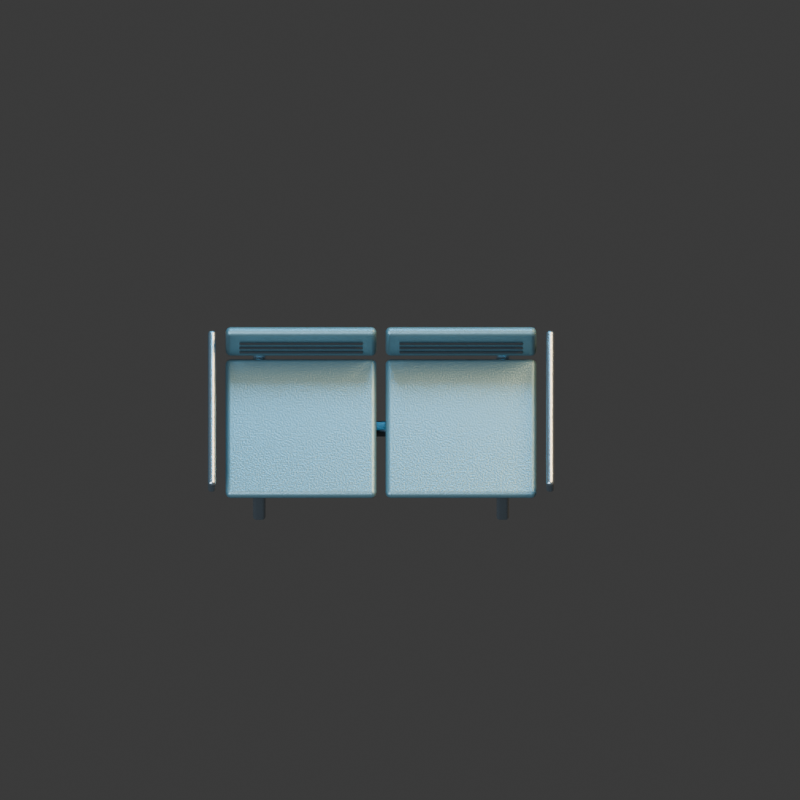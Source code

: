 # Source: transit_bench2.blend  (saved by Blender 4.3.34; exported with 4.5.12 LTS)
import bpy
from mathutils import Matrix  # noqa: F401  (used for matrix-valued properties, if any)

bpy.ops.wm.read_factory_settings(use_empty=True)
scene = bpy.context.scene
scene.name = 'Scene'

# ---- collections
col_collection = bpy.data.collections.new('Collection'); scene.collection.children.link(col_collection)

# ---- materials (node trees are filled in below, after node groups)
mat_steel = bpy.data.materials.new('steel')
mat_steel.diffuse_color = (0.27, 0.32, 0.35, 1.0)
mat_metal = bpy.data.materials.new('metal')
mat_metal.diffuse_color = (0.075, 0.105, 0.125, 1.0)
mat_paint = bpy.data.materials.new('paint')
mat_paint.diffuse_color = (0.1, 0.19, 0.22, 1.0)
mat_rubber = bpy.data.materials.new('rubber')
mat_rubber.diffuse_color = (0.015, 0.018, 0.02, 1.0)

# ---- material node trees
mat_steel.use_nodes = True; mat_steel.node_tree.nodes.clear()
_N = mat_steel.node_tree.nodes; _L = mat_steel.node_tree.links
n0 = _N.new('ShaderNodeBsdfPrincipled'); n0.name = 'Principled BSDF'; n0.location = (10, 300)
n0.inputs[0].default_value = (0.27, 0.32, 0.35, 1.0)
n0.inputs[1].default_value = 0.85
n0.inputs[2].default_value = 0.27
n1 = _N.new('ShaderNodeOutputMaterial'); n1.name = 'Material Output'; n1.location = (300, 300)
n2 = _N.new('ShaderNodeTexNoise'); n2.name = 'Noise Texture'; n2.location = (0, 0)
n2.inputs[2].default_value = 95.0
n3 = _N.new('ShaderNodeBump'); n3.name = 'Bump'; n3.location = (0, 0)
n3.inputs[0].default_value = 0.15
n3.inputs[1].default_value = 0.025
n3.inputs[2].default_value = 1.0
_L.new(n0.outputs[0], n1.inputs[0])
_L.new(n2.outputs[0], n3.inputs[3])
_L.new(n3.outputs[0], n0.inputs[5])
n1.is_active_output = True
mat_metal.use_nodes = True; mat_metal.node_tree.nodes.clear()
_N = mat_metal.node_tree.nodes; _L = mat_metal.node_tree.links
n0 = _N.new('ShaderNodeBsdfPrincipled'); n0.name = 'Principled BSDF'; n0.location = (10, 300)
n0.inputs[0].default_value = (0.075, 0.105, 0.125, 1.0)
n0.inputs[1].default_value = 0.72
n0.inputs[2].default_value = 0.34
n1 = _N.new('ShaderNodeOutputMaterial'); n1.name = 'Material Output'; n1.location = (300, 300)
n2 = _N.new('ShaderNodeTexNoise'); n2.name = 'Noise Texture'; n2.location = (0, 0)
n2.inputs[2].default_value = 95.0
n3 = _N.new('ShaderNodeBump'); n3.name = 'Bump'; n3.location = (0, 0)
n3.inputs[0].default_value = 0.15
n3.inputs[1].default_value = 0.025
n3.inputs[2].default_value = 1.0
_L.new(n0.outputs[0], n1.inputs[0])
_L.new(n2.outputs[0], n3.inputs[3])
_L.new(n3.outputs[0], n0.inputs[5])
n1.is_active_output = True
mat_paint.use_nodes = True; mat_paint.node_tree.nodes.clear()
_N = mat_paint.node_tree.nodes; _L = mat_paint.node_tree.links
n0 = _N.new('ShaderNodeBsdfPrincipled'); n0.name = 'Principled BSDF'; n0.location = (10, 300)
n0.inputs[0].default_value = (0.1, 0.19, 0.22, 1.0)
n0.inputs[1].default_value = 0.55
n0.inputs[2].default_value = 0.42
n1 = _N.new('ShaderNodeOutputMaterial'); n1.name = 'Material Output'; n1.location = (300, 300)
n2 = _N.new('ShaderNodeTexNoise'); n2.name = 'Noise Texture'; n2.location = (0, 0)
n2.inputs[2].default_value = 95.0
n3 = _N.new('ShaderNodeBump'); n3.name = 'Bump'; n3.location = (0, 0)
n3.inputs[0].default_value = 0.15
n3.inputs[1].default_value = 0.025
n3.inputs[2].default_value = 1.0
_L.new(n0.outputs[0], n1.inputs[0])
_L.new(n2.outputs[0], n3.inputs[3])
_L.new(n3.outputs[0], n0.inputs[5])
n1.is_active_output = True
mat_rubber.use_nodes = True; mat_rubber.node_tree.nodes.clear()
_N = mat_rubber.node_tree.nodes; _L = mat_rubber.node_tree.links
n0 = _N.new('ShaderNodeBsdfPrincipled'); n0.name = 'Principled BSDF'; n0.location = (10, 300)
n0.inputs[0].default_value = (0.015, 0.018, 0.02, 1.0)
n0.inputs[2].default_value = 0.86
n1 = _N.new('ShaderNodeOutputMaterial'); n1.name = 'Material Output'; n1.location = (300, 300)
n2 = _N.new('ShaderNodeTexNoise'); n2.name = 'Noise Texture'; n2.location = (0, 0)
n2.inputs[2].default_value = 95.0
n3 = _N.new('ShaderNodeBump'); n3.name = 'Bump'; n3.location = (0, 0)
n3.inputs[0].default_value = 0.15
n3.inputs[1].default_value = 0.025
n3.inputs[2].default_value = 1.0
_L.new(n0.outputs[0], n1.inputs[0])
_L.new(n2.outputs[0], n3.inputs[3])
_L.new(n3.outputs[0], n0.inputs[5])
n1.is_active_output = True

# ---- world
world_world = bpy.data.worlds.new('World'); scene.world = world_world
world_world.use_nodes = True; world_world.node_tree.nodes.clear()
_N = world_world.node_tree.nodes; _L = world_world.node_tree.links
n0 = _N.new('ShaderNodeOutputWorld'); n0.name = 'World Output'; n0.location = (300, 300)
n1 = _N.new('ShaderNodeBackground'); n1.name = 'Background'; n1.location = (10, 300)
n1.inputs[0].default_value = (0.05088, 0.05088, 0.05088, 1.0)
_L.new(n1.outputs[0], n0.inputs[0])
n0.is_active_output = True
world_world.color = (0.18, 0.22, 0.28)
world_world.sun_shadow_jitter_overblur = 0.0

# ---- cameras
cam_camera_001 = bpy.data.cameras.new('Camera.001')
cam_camera_001.type = 'ORTHO'
cam_camera_001.ortho_scale = 3.5

# ---- lights
light_area = bpy.data.lights.new('Area', 'AREA')
light_area.color = (0.65, 0.82, 1.0)
light_area.energy = 1100.0
light_area.shape = 'DISK'
light_area.size = 5.0
light_area.size_y = 1.0
light_area_001 = bpy.data.lights.new('Area.001', 'AREA')
light_area_001.color = (1.0, 0.64, 0.32)
light_area_001.energy = 1300.0
light_area_001.shape = 'DISK'
light_area_001.size = 4.0
light_area_001.size_y = 1.0
light_area_002 = bpy.data.lights.new('Area.002', 'AREA')
light_area_002.color = (0.12, 0.62, 1.0)
light_area_002.energy = 700.0
light_area_002.shape = 'DISK'
light_area_002.size = 3.0
light_area_002.size_y = 1.0

# ---- meshes
me_cube_001 = bpy.data.meshes.new('Cube.001')
me_cube_001.from_pydata([(-0.0275, -0.31, -0.22), (-0.0275, -0.31, 0.22), (-0.0275, 0.31, -0.22), (-0.0275, 0.31, 0.22), (0.0275, -0.31, -0.22), (0.0275, -0.31, 0.22), (0.0275, 0.31, -0.22), (0.0275, 0.31, 0.22)], [], [(0, 1, 3, 2), (2, 3, 7, 6), (6, 7, 5, 4), (4, 5, 1, 0), (2, 6, 4, 0), (7, 3, 1, 5)])
_uv = me_cube_001.uv_layers.new(name='UVMap')
_uv.uv.foreach_set('vector', [0.375, 0.0, 0.625, 0.0, 0.625, 0.25, 0.375, 0.25, 0.375, 0.25, 0.625, 0.25, 0.625, 0.5, 0.375, 0.5, 0.375, 0.5, 0.625, 0.5, 0.625, 0.75, 0.375, 0.75, 0.375, 0.75, 0.625, 0.75, 0.625, 1.0, 0.375, 1.0, 0.125, 0.5, 0.375, 0.5, 0.375, 0.75, 0.125, 0.75, 0.625, 0.5, 0.875, 0.5, 0.875, 0.75, 0.625, 0.75])
me_cube_001.materials.append(mat_steel)
me_cube_001.update()
me_cube_002 = bpy.data.meshes.new('Cube.002')
me_cube_002.from_pydata([(-0.0275, -0.31, -0.22), (-0.0275, -0.31, 0.22), (-0.0275, 0.31, -0.22), (-0.0275, 0.31, 0.22), (0.0275, -0.31, -0.22), (0.0275, -0.31, 0.22), (0.0275, 0.31, -0.22), (0.0275, 0.31, 0.22)], [], [(0, 1, 3, 2), (2, 3, 7, 6), (6, 7, 5, 4), (4, 5, 1, 0), (2, 6, 4, 0), (7, 3, 1, 5)])
_uv = me_cube_002.uv_layers.new(name='UVMap')
_uv.uv.foreach_set('vector', [0.375, 0.0, 0.625, 0.0, 0.625, 0.25, 0.375, 0.25, 0.375, 0.25, 0.625, 0.25, 0.625, 0.5, 0.375, 0.5, 0.375, 0.5, 0.625, 0.5, 0.625, 0.75, 0.375, 0.75, 0.375, 0.75, 0.625, 0.75, 0.625, 1.0, 0.375, 1.0, 0.125, 0.5, 0.375, 0.5, 0.375, 0.75, 0.125, 0.75, 0.625, 0.5, 0.875, 0.5, 0.875, 0.75, 0.625, 0.75])
me_cube_002.materials.append(mat_steel)
me_cube_002.update()
me_cube_003 = bpy.data.meshes.new('Cube.003')
me_cube_003.from_pydata([(-0.68, -0.0275, -0.0325), (-0.68, -0.0275, 0.0325), (-0.68, 0.0275, -0.0325), (-0.68, 0.0275, 0.0325), (0.68, -0.0275, -0.0325), (0.68, -0.0275, 0.0325), (0.68, 0.0275, -0.0325), (0.68, 0.0275, 0.0325)], [], [(0, 1, 3, 2), (2, 3, 7, 6), (6, 7, 5, 4), (4, 5, 1, 0), (2, 6, 4, 0), (7, 3, 1, 5)])
_uv = me_cube_003.uv_layers.new(name='UVMap')
_uv.uv.foreach_set('vector', [0.375, 0.0, 0.625, 0.0, 0.625, 0.25, 0.375, 0.25, 0.375, 0.25, 0.625, 0.25, 0.625, 0.5, 0.375, 0.5, 0.375, 0.5, 0.625, 0.5, 0.625, 0.75, 0.375, 0.75, 0.375, 0.75, 0.625, 0.75, 0.625, 1.0, 0.375, 1.0, 0.125, 0.5, 0.375, 0.5, 0.375, 0.75, 0.125, 0.75, 0.625, 0.5, 0.875, 0.5, 0.875, 0.75, 0.625, 0.75])
me_cube_003.materials.append(mat_metal)
me_cube_003.update()
me_cube_004 = bpy.data.meshes.new('Cube.004')
me_cube_004.from_pydata([(-0.33, -0.325, -0.0225), (-0.33, -0.325, 0.0225), (-0.33, 0.325, -0.0225), (-0.33, 0.325, 0.0225), (0.33, -0.325, -0.0225), (0.33, -0.325, 0.0225), (0.33, 0.325, -0.0225), (0.33, 0.325, 0.0225)], [], [(0, 1, 3, 2), (2, 3, 7, 6), (6, 7, 5, 4), (4, 5, 1, 0), (2, 6, 4, 0), (7, 3, 1, 5)])
_uv = me_cube_004.uv_layers.new(name='UVMap')
_uv.uv.foreach_set('vector', [0.375, 0.0, 0.625, 0.0, 0.625, 0.25, 0.375, 0.25, 0.375, 0.25, 0.625, 0.25, 0.625, 0.5, 0.375, 0.5, 0.375, 0.5, 0.625, 0.5, 0.625, 0.75, 0.375, 0.75, 0.375, 0.75, 0.625, 0.75, 0.625, 1.0, 0.375, 1.0, 0.125, 0.5, 0.375, 0.5, 0.375, 0.75, 0.125, 0.75, 0.625, 0.5, 0.875, 0.5, 0.875, 0.75, 0.625, 0.75])
me_cube_004.materials.append(mat_paint)
me_cube_004.update()
me_cube_005 = bpy.data.meshes.new('Cube.005')
me_cube_005.from_pydata([(-0.33, -0.0225, -0.13), (-0.33, -0.0225, 0.13), (-0.33, 0.0225, -0.13), (-0.33, 0.0225, 0.13), (0.33, -0.0225, -0.13), (0.33, -0.0225, 0.13), (0.33, 0.0225, -0.13), (0.33, 0.0225, 0.13)], [], [(0, 1, 3, 2), (2, 3, 7, 6), (6, 7, 5, 4), (4, 5, 1, 0), (2, 6, 4, 0), (7, 3, 1, 5)])
_uv = me_cube_005.uv_layers.new(name='UVMap')
_uv.uv.foreach_set('vector', [0.375, 0.0, 0.625, 0.0, 0.625, 0.25, 0.375, 0.25, 0.375, 0.25, 0.625, 0.25, 0.625, 0.5, 0.375, 0.5, 0.375, 0.5, 0.625, 0.5, 0.625, 0.75, 0.375, 0.75, 0.375, 0.75, 0.625, 0.75, 0.625, 1.0, 0.375, 1.0, 0.125, 0.5, 0.375, 0.5, 0.375, 0.75, 0.125, 0.75, 0.625, 0.5, 0.875, 0.5, 0.875, 0.75, 0.625, 0.75])
me_cube_005.materials.append(mat_paint)
me_cube_005.update()
me_cube_006 = bpy.data.meshes.new('Cube.006')
me_cube_006.from_pydata([(-0.27, -0.004, -0.006), (-0.27, -0.004, 0.006), (-0.27, 0.004, -0.006), (-0.27, 0.004, 0.006), (0.27, -0.004, -0.006), (0.27, -0.004, 0.006), (0.27, 0.004, -0.006), (0.27, 0.004, 0.006)], [], [(0, 1, 3, 2), (2, 3, 7, 6), (6, 7, 5, 4), (4, 5, 1, 0), (2, 6, 4, 0), (7, 3, 1, 5)])
_uv = me_cube_006.uv_layers.new(name='UVMap')
_uv.uv.foreach_set('vector', [0.375, 0.0, 0.625, 0.0, 0.625, 0.25, 0.375, 0.25, 0.375, 0.25, 0.625, 0.25, 0.625, 0.5, 0.375, 0.5, 0.375, 0.5, 0.625, 0.5, 0.625, 0.75, 0.375, 0.75, 0.375, 0.75, 0.625, 0.75, 0.625, 1.0, 0.375, 1.0, 0.125, 0.5, 0.375, 0.5, 0.375, 0.75, 0.125, 0.75, 0.625, 0.5, 0.875, 0.5, 0.875, 0.75, 0.625, 0.75])
me_cube_006.materials.append(mat_rubber)
me_cube_006.update()
me_cube_007 = bpy.data.meshes.new('Cube.007')
me_cube_007.from_pydata([(-0.27, -0.004, -0.006), (-0.27, -0.004, 0.006), (-0.27, 0.004, -0.006), (-0.27, 0.004, 0.006), (0.27, -0.004, -0.006), (0.27, -0.004, 0.006), (0.27, 0.004, -0.006), (0.27, 0.004, 0.006)], [], [(0, 1, 3, 2), (2, 3, 7, 6), (6, 7, 5, 4), (4, 5, 1, 0), (2, 6, 4, 0), (7, 3, 1, 5)])
_uv = me_cube_007.uv_layers.new(name='UVMap')
_uv.uv.foreach_set('vector', [0.375, 0.0, 0.625, 0.0, 0.625, 0.25, 0.375, 0.25, 0.375, 0.25, 0.625, 0.25, 0.625, 0.5, 0.375, 0.5, 0.375, 0.5, 0.625, 0.5, 0.625, 0.75, 0.375, 0.75, 0.375, 0.75, 0.625, 0.75, 0.625, 1.0, 0.375, 1.0, 0.125, 0.5, 0.375, 0.5, 0.375, 0.75, 0.125, 0.75, 0.625, 0.5, 0.875, 0.5, 0.875, 0.75, 0.625, 0.75])
me_cube_007.materials.append(mat_rubber)
me_cube_007.update()
me_cube_008 = bpy.data.meshes.new('Cube.008')
me_cube_008.from_pydata([(-0.27, -0.004, -0.006), (-0.27, -0.004, 0.006), (-0.27, 0.004, -0.006), (-0.27, 0.004, 0.006), (0.27, -0.004, -0.006), (0.27, -0.004, 0.006), (0.27, 0.004, -0.006), (0.27, 0.004, 0.006)], [], [(0, 1, 3, 2), (2, 3, 7, 6), (6, 7, 5, 4), (4, 5, 1, 0), (2, 6, 4, 0), (7, 3, 1, 5)])
_uv = me_cube_008.uv_layers.new(name='UVMap')
_uv.uv.foreach_set('vector', [0.375, 0.0, 0.625, 0.0, 0.625, 0.25, 0.375, 0.25, 0.375, 0.25, 0.625, 0.25, 0.625, 0.5, 0.375, 0.5, 0.375, 0.5, 0.625, 0.5, 0.625, 0.75, 0.375, 0.75, 0.375, 0.75, 0.625, 0.75, 0.625, 1.0, 0.375, 1.0, 0.125, 0.5, 0.375, 0.5, 0.375, 0.75, 0.125, 0.75, 0.625, 0.5, 0.875, 0.5, 0.875, 0.75, 0.625, 0.75])
me_cube_008.materials.append(mat_rubber)
me_cube_008.update()
me_cube_009 = bpy.data.meshes.new('Cube.009')
me_cube_009.from_pydata([(-0.33, -0.325, -0.0225), (-0.33, -0.325, 0.0225), (-0.33, 0.325, -0.0225), (-0.33, 0.325, 0.0225), (0.33, -0.325, -0.0225), (0.33, -0.325, 0.0225), (0.33, 0.325, -0.0225), (0.33, 0.325, 0.0225)], [], [(0, 1, 3, 2), (2, 3, 7, 6), (6, 7, 5, 4), (4, 5, 1, 0), (2, 6, 4, 0), (7, 3, 1, 5)])
_uv = me_cube_009.uv_layers.new(name='UVMap')
_uv.uv.foreach_set('vector', [0.375, 0.0, 0.625, 0.0, 0.625, 0.25, 0.375, 0.25, 0.375, 0.25, 0.625, 0.25, 0.625, 0.5, 0.375, 0.5, 0.375, 0.5, 0.625, 0.5, 0.625, 0.75, 0.375, 0.75, 0.375, 0.75, 0.625, 0.75, 0.625, 1.0, 0.375, 1.0, 0.125, 0.5, 0.375, 0.5, 0.375, 0.75, 0.125, 0.75, 0.625, 0.5, 0.875, 0.5, 0.875, 0.75, 0.625, 0.75])
me_cube_009.materials.append(mat_paint)
me_cube_009.update()
me_cube_010 = bpy.data.meshes.new('Cube.010')
me_cube_010.from_pydata([(-0.33, -0.0225, -0.13), (-0.33, -0.0225, 0.13), (-0.33, 0.0225, -0.13), (-0.33, 0.0225, 0.13), (0.33, -0.0225, -0.13), (0.33, -0.0225, 0.13), (0.33, 0.0225, -0.13), (0.33, 0.0225, 0.13)], [], [(0, 1, 3, 2), (2, 3, 7, 6), (6, 7, 5, 4), (4, 5, 1, 0), (2, 6, 4, 0), (7, 3, 1, 5)])
_uv = me_cube_010.uv_layers.new(name='UVMap')
_uv.uv.foreach_set('vector', [0.375, 0.0, 0.625, 0.0, 0.625, 0.25, 0.375, 0.25, 0.375, 0.25, 0.625, 0.25, 0.625, 0.5, 0.375, 0.5, 0.375, 0.5, 0.625, 0.5, 0.625, 0.75, 0.375, 0.75, 0.375, 0.75, 0.625, 0.75, 0.625, 1.0, 0.375, 1.0, 0.125, 0.5, 0.375, 0.5, 0.375, 0.75, 0.125, 0.75, 0.625, 0.5, 0.875, 0.5, 0.875, 0.75, 0.625, 0.75])
me_cube_010.materials.append(mat_paint)
me_cube_010.update()
me_cube_011 = bpy.data.meshes.new('Cube.011')
me_cube_011.from_pydata([(-0.27, -0.004, -0.006), (-0.27, -0.004, 0.006), (-0.27, 0.004, -0.006), (-0.27, 0.004, 0.006), (0.27, -0.004, -0.006), (0.27, -0.004, 0.006), (0.27, 0.004, -0.006), (0.27, 0.004, 0.006)], [], [(0, 1, 3, 2), (2, 3, 7, 6), (6, 7, 5, 4), (4, 5, 1, 0), (2, 6, 4, 0), (7, 3, 1, 5)])
_uv = me_cube_011.uv_layers.new(name='UVMap')
_uv.uv.foreach_set('vector', [0.375, 0.0, 0.625, 0.0, 0.625, 0.25, 0.375, 0.25, 0.375, 0.25, 0.625, 0.25, 0.625, 0.5, 0.375, 0.5, 0.375, 0.5, 0.625, 0.5, 0.625, 0.75, 0.375, 0.75, 0.375, 0.75, 0.625, 0.75, 0.625, 1.0, 0.375, 1.0, 0.125, 0.5, 0.375, 0.5, 0.375, 0.75, 0.125, 0.75, 0.625, 0.5, 0.875, 0.5, 0.875, 0.75, 0.625, 0.75])
me_cube_011.materials.append(mat_rubber)
me_cube_011.update()
me_cube_012 = bpy.data.meshes.new('Cube.012')
me_cube_012.from_pydata([(-0.27, -0.004, -0.006), (-0.27, -0.004, 0.006), (-0.27, 0.004, -0.006), (-0.27, 0.004, 0.006), (0.27, -0.004, -0.006), (0.27, -0.004, 0.006), (0.27, 0.004, -0.006), (0.27, 0.004, 0.006)], [], [(0, 1, 3, 2), (2, 3, 7, 6), (6, 7, 5, 4), (4, 5, 1, 0), (2, 6, 4, 0), (7, 3, 1, 5)])
_uv = me_cube_012.uv_layers.new(name='UVMap')
_uv.uv.foreach_set('vector', [0.375, 0.0, 0.625, 0.0, 0.625, 0.25, 0.375, 0.25, 0.375, 0.25, 0.625, 0.25, 0.625, 0.5, 0.375, 0.5, 0.375, 0.5, 0.625, 0.5, 0.625, 0.75, 0.375, 0.75, 0.375, 0.75, 0.625, 0.75, 0.625, 1.0, 0.375, 1.0, 0.125, 0.5, 0.375, 0.5, 0.375, 0.75, 0.125, 0.75, 0.625, 0.5, 0.875, 0.5, 0.875, 0.75, 0.625, 0.75])
me_cube_012.materials.append(mat_rubber)
me_cube_012.update()
me_cube_013 = bpy.data.meshes.new('Cube.013')
me_cube_013.from_pydata([(-0.27, -0.004, -0.006), (-0.27, -0.004, 0.006), (-0.27, 0.004, -0.006), (-0.27, 0.004, 0.006), (0.27, -0.004, -0.006), (0.27, -0.004, 0.006), (0.27, 0.004, -0.006), (0.27, 0.004, 0.006)], [], [(0, 1, 3, 2), (2, 3, 7, 6), (6, 7, 5, 4), (4, 5, 1, 0), (2, 6, 4, 0), (7, 3, 1, 5)])
_uv = me_cube_013.uv_layers.new(name='UVMap')
_uv.uv.foreach_set('vector', [0.375, 0.0, 0.625, 0.0, 0.625, 0.25, 0.375, 0.25, 0.375, 0.25, 0.625, 0.25, 0.625, 0.5, 0.375, 0.5, 0.375, 0.5, 0.625, 0.5, 0.625, 0.75, 0.375, 0.75, 0.375, 0.75, 0.625, 0.75, 0.625, 1.0, 0.375, 1.0, 0.125, 0.5, 0.375, 0.5, 0.375, 0.75, 0.125, 0.75, 0.625, 0.5, 0.875, 0.5, 0.875, 0.75, 0.625, 0.75])
me_cube_013.materials.append(mat_rubber)
me_cube_013.update()
me_cube_014 = bpy.data.meshes.new('Cube.014')
me_cube_014.from_pydata([(-0.0175, -0.365, -0.0175), (-0.0175, -0.365, 0.0175), (-0.0175, 0.365, -0.0175), (-0.0175, 0.365, 0.0175), (0.0175, -0.365, -0.0175), (0.0175, -0.365, 0.0175), (0.0175, 0.365, -0.0175), (0.0175, 0.365, 0.0175)], [], [(0, 1, 3, 2), (2, 3, 7, 6), (6, 7, 5, 4), (4, 5, 1, 0), (2, 6, 4, 0), (7, 3, 1, 5)])
_uv = me_cube_014.uv_layers.new(name='UVMap')
_uv.uv.foreach_set('vector', [0.375, 0.0, 0.625, 0.0, 0.625, 0.25, 0.375, 0.25, 0.375, 0.25, 0.625, 0.25, 0.625, 0.5, 0.375, 0.5, 0.375, 0.5, 0.625, 0.5, 0.625, 0.75, 0.375, 0.75, 0.375, 0.75, 0.625, 0.75, 0.625, 1.0, 0.375, 1.0, 0.125, 0.5, 0.375, 0.5, 0.375, 0.75, 0.125, 0.75, 0.625, 0.5, 0.875, 0.5, 0.875, 0.75, 0.625, 0.75])
me_cube_014.materials.append(mat_steel)
me_cube_014.update()
me_cube_015 = bpy.data.meshes.new('Cube.015')
me_cube_015.from_pydata([(-0.0175, -0.0175, -0.08), (-0.0175, -0.0175, 0.08), (-0.0175, 0.0175, -0.08), (-0.0175, 0.0175, 0.08), (0.0175, -0.0175, -0.08), (0.0175, -0.0175, 0.08), (0.0175, 0.0175, -0.08), (0.0175, 0.0175, 0.08)], [], [(0, 1, 3, 2), (2, 3, 7, 6), (6, 7, 5, 4), (4, 5, 1, 0), (2, 6, 4, 0), (7, 3, 1, 5)])
_uv = me_cube_015.uv_layers.new(name='UVMap')
_uv.uv.foreach_set('vector', [0.375, 0.0, 0.625, 0.0, 0.625, 0.25, 0.375, 0.25, 0.375, 0.25, 0.625, 0.25, 0.625, 0.5, 0.375, 0.5, 0.375, 0.5, 0.625, 0.5, 0.625, 0.75, 0.375, 0.75, 0.375, 0.75, 0.625, 0.75, 0.625, 1.0, 0.375, 1.0, 0.125, 0.5, 0.375, 0.5, 0.375, 0.75, 0.125, 0.75, 0.625, 0.5, 0.875, 0.5, 0.875, 0.75, 0.625, 0.75])
me_cube_015.materials.append(mat_steel)
me_cube_015.update()
me_cube_016 = bpy.data.meshes.new('Cube.016')
me_cube_016.from_pydata([(-0.0175, -0.365, -0.0175), (-0.0175, -0.365, 0.0175), (-0.0175, 0.365, -0.0175), (-0.0175, 0.365, 0.0175), (0.0175, -0.365, -0.0175), (0.0175, -0.365, 0.0175), (0.0175, 0.365, -0.0175), (0.0175, 0.365, 0.0175)], [], [(0, 1, 3, 2), (2, 3, 7, 6), (6, 7, 5, 4), (4, 5, 1, 0), (2, 6, 4, 0), (7, 3, 1, 5)])
_uv = me_cube_016.uv_layers.new(name='UVMap')
_uv.uv.foreach_set('vector', [0.375, 0.0, 0.625, 0.0, 0.625, 0.25, 0.375, 0.25, 0.375, 0.25, 0.625, 0.25, 0.625, 0.5, 0.375, 0.5, 0.375, 0.5, 0.625, 0.5, 0.625, 0.75, 0.375, 0.75, 0.375, 0.75, 0.625, 0.75, 0.625, 1.0, 0.375, 1.0, 0.125, 0.5, 0.375, 0.5, 0.375, 0.75, 0.125, 0.75, 0.625, 0.5, 0.875, 0.5, 0.875, 0.75, 0.625, 0.75])
me_cube_016.materials.append(mat_steel)
me_cube_016.update()
me_cube_017 = bpy.data.meshes.new('Cube.017')
me_cube_017.from_pydata([(-0.0175, -0.0175, -0.08), (-0.0175, -0.0175, 0.08), (-0.0175, 0.0175, -0.08), (-0.0175, 0.0175, 0.08), (0.0175, -0.0175, -0.08), (0.0175, -0.0175, 0.08), (0.0175, 0.0175, -0.08), (0.0175, 0.0175, 0.08)], [], [(0, 1, 3, 2), (2, 3, 7, 6), (6, 7, 5, 4), (4, 5, 1, 0), (2, 6, 4, 0), (7, 3, 1, 5)])
_uv = me_cube_017.uv_layers.new(name='UVMap')
_uv.uv.foreach_set('vector', [0.375, 0.0, 0.625, 0.0, 0.625, 0.25, 0.375, 0.25, 0.375, 0.25, 0.625, 0.25, 0.625, 0.5, 0.375, 0.5, 0.375, 0.5, 0.625, 0.5, 0.625, 0.75, 0.375, 0.75, 0.375, 0.75, 0.625, 0.75, 0.625, 1.0, 0.375, 1.0, 0.125, 0.5, 0.375, 0.5, 0.375, 0.75, 0.125, 0.75, 0.625, 0.5, 0.875, 0.5, 0.875, 0.75, 0.625, 0.75])
me_cube_017.materials.append(mat_steel)
me_cube_017.update()

# ---- objects
ob_proppivot = bpy.data.objects.new('PropPivot', None)
ob_camera = bpy.data.objects.new('Camera', cam_camera_001)
ob_area = bpy.data.objects.new('Area', light_area)
ob_area_001 = bpy.data.objects.new('Area.001', light_area_001)
ob_area_002 = bpy.data.objects.new('Area.002', light_area_002)
ob_bench_leg = bpy.data.objects.new('bench leg', me_cube_001)
ob_bench_leg_001 = bpy.data.objects.new('bench leg.001', me_cube_002)
ob_cross_member = bpy.data.objects.new('cross member', me_cube_003)
ob_formed_metal_seat = bpy.data.objects.new('formed metal seat', me_cube_004)
ob_shallow_back = bpy.data.objects.new('shallow back', me_cube_005)
ob_back_perforation = bpy.data.objects.new('back perforation', me_cube_006)
ob_back_perforation_001 = bpy.data.objects.new('back perforation.001', me_cube_007)
ob_back_perforation_002 = bpy.data.objects.new('back perforation.002', me_cube_008)
ob_formed_metal_seat_001 = bpy.data.objects.new('formed metal seat.001', me_cube_009)
ob_shallow_back_001 = bpy.data.objects.new('shallow back.001', me_cube_010)
ob_back_perforation_003 = bpy.data.objects.new('back perforation.003', me_cube_011)
ob_back_perforation_004 = bpy.data.objects.new('back perforation.004', me_cube_012)
ob_back_perforation_005 = bpy.data.objects.new('back perforation.005', me_cube_013)
ob_end_arm = bpy.data.objects.new('end arm', me_cube_014)
ob_arm_post = bpy.data.objects.new('arm post', me_cube_015)
ob_end_arm_001 = bpy.data.objects.new('end arm.001', me_cube_016)
ob_arm_post_001 = bpy.data.objects.new('arm post.001', me_cube_017)

# ---- transforms, parenting, visibility, modifiers, constraints
ob_proppivot.location = (0.0, 0.0, 0.0)
ob_camera.location = (0.08306, -3.714, 9.935)
ob_camera.rotation_euler = (0.3805, -0.0, 0.0)
ob_area.location = (-3.0, -4.0, 7.0)
ob_area.rotation_euler = (0.6557, -8.637e-08, -0.6435)
ob_area_001.location = (4.0, 2.0, 6.0)
ob_area_001.rotation_euler = (0.6827, 5.828e-08, 2.034)
ob_area_002.location = (0.0, 4.0, 5.0)
ob_area_002.rotation_euler = (0.7266, 5.808e-08, 3.142)
ob_bench_leg.parent = ob_proppivot
ob_bench_leg.location = (-0.5328, 0.0, 0.22)
_m = ob_bench_leg.modifiers.new('formed edges', 'BEVEL')
_m.width = 0.015
_m.width_pct = 0.015
_m.segments = 3
_m = ob_bench_leg.modifiers.new('weighted normals', 'WEIGHTED_NORMAL')
ob_bench_leg_001.parent = ob_proppivot
ob_bench_leg_001.location = (0.5328, 0.0, 0.22)
_m = ob_bench_leg_001.modifiers.new('formed edges', 'BEVEL')
_m.width = 0.015
_m.width_pct = 0.015
_m.segments = 3
_m = ob_bench_leg_001.modifiers.new('weighted normals', 'WEIGHTED_NORMAL')
ob_cross_member.parent = ob_proppivot
ob_cross_member.location = (0.0, 0.0, 0.31)
_m = ob_cross_member.modifiers.new('formed edges', 'BEVEL')
_m.width = 0.012
_m.width_pct = 0.012
_m.segments = 3
_m = ob_cross_member.modifiers.new('weighted normals', 'WEIGHTED_NORMAL')
ob_formed_metal_seat.parent = ob_proppivot
ob_formed_metal_seat.location = (-0.35, -0.055, 0.45)
_m = ob_formed_metal_seat.modifiers.new('formed edges', 'BEVEL')
_m.width = 0.025
_m.width_pct = 0.025
_m.segments = 3
_m = ob_formed_metal_seat.modifiers.new('weighted normals', 'WEIGHTED_NORMAL')
ob_shallow_back.parent = ob_proppivot
ob_shallow_back.location = (-0.35, 0.3, 0.59)
_m = ob_shallow_back.modifiers.new('formed edges', 'BEVEL')
_m.width = 0.022
_m.width_pct = 0.022
_m.segments = 3
_m = ob_shallow_back.modifiers.new('weighted normals', 'WEIGHTED_NORMAL')
ob_back_perforation.parent = ob_proppivot
ob_back_perforation.location = (-0.35, 0.272, 0.53)
_m = ob_back_perforation.modifiers.new('formed edges', 'BEVEL')
_m.width = 0.003
_m.width_pct = 0.003
_m.segments = 3
_m = ob_back_perforation.modifiers.new('weighted normals', 'WEIGHTED_NORMAL')
ob_back_perforation_001.parent = ob_proppivot
ob_back_perforation_001.location = (-0.35, 0.272, 0.58)
_m = ob_back_perforation_001.modifiers.new('formed edges', 'BEVEL')
_m.width = 0.003
_m.width_pct = 0.003
_m.segments = 3
_m = ob_back_perforation_001.modifiers.new('weighted normals', 'WEIGHTED_NORMAL')
ob_back_perforation_002.parent = ob_proppivot
ob_back_perforation_002.location = (-0.35, 0.272, 0.63)
_m = ob_back_perforation_002.modifiers.new('formed edges', 'BEVEL')
_m.width = 0.003
_m.width_pct = 0.003
_m.segments = 3
_m = ob_back_perforation_002.modifiers.new('weighted normals', 'WEIGHTED_NORMAL')
ob_formed_metal_seat_001.parent = ob_proppivot
ob_formed_metal_seat_001.location = (0.35, -0.055, 0.45)
_m = ob_formed_metal_seat_001.modifiers.new('formed edges', 'BEVEL')
_m.width = 0.025
_m.width_pct = 0.025
_m.segments = 3
_m = ob_formed_metal_seat_001.modifiers.new('weighted normals', 'WEIGHTED_NORMAL')
ob_shallow_back_001.parent = ob_proppivot
ob_shallow_back_001.location = (0.35, 0.3, 0.59)
_m = ob_shallow_back_001.modifiers.new('formed edges', 'BEVEL')
_m.width = 0.022
_m.width_pct = 0.022
_m.segments = 3
_m = ob_shallow_back_001.modifiers.new('weighted normals', 'WEIGHTED_NORMAL')
ob_back_perforation_003.parent = ob_proppivot
ob_back_perforation_003.location = (0.35, 0.272, 0.53)
_m = ob_back_perforation_003.modifiers.new('formed edges', 'BEVEL')
_m.width = 0.003
_m.width_pct = 0.003
_m.segments = 3
_m = ob_back_perforation_003.modifiers.new('weighted normals', 'WEIGHTED_NORMAL')
ob_back_perforation_004.parent = ob_proppivot
ob_back_perforation_004.location = (0.35, 0.272, 0.58)
_m = ob_back_perforation_004.modifiers.new('formed edges', 'BEVEL')
_m.width = 0.003
_m.width_pct = 0.003
_m.segments = 3
_m = ob_back_perforation_004.modifiers.new('weighted normals', 'WEIGHTED_NORMAL')
ob_back_perforation_005.parent = ob_proppivot
ob_back_perforation_005.location = (0.35, 0.272, 0.63)
_m = ob_back_perforation_005.modifiers.new('formed edges', 'BEVEL')
_m.width = 0.003
_m.width_pct = 0.003
_m.segments = 3
_m = ob_back_perforation_005.modifiers.new('weighted normals', 'WEIGHTED_NORMAL')
ob_end_arm.parent = ob_proppivot
ob_end_arm.location = (-0.74, -0.02, 0.6)
_m = ob_end_arm.modifiers.new('formed edges', 'BEVEL')
_m.width = 0.015
_m.width_pct = 0.015
_m.segments = 3
_m = ob_end_arm.modifiers.new('weighted normals', 'WEIGHTED_NORMAL')
ob_arm_post.parent = ob_proppivot
ob_arm_post.location = (-0.74, -0.335, 0.52)
_m = ob_arm_post.modifiers.new('formed edges', 'BEVEL')
_m.width = 0.013
_m.width_pct = 0.013
_m.segments = 3
_m = ob_arm_post.modifiers.new('weighted normals', 'WEIGHTED_NORMAL')
ob_end_arm_001.parent = ob_proppivot
ob_end_arm_001.location = (0.74, -0.02, 0.6)
_m = ob_end_arm_001.modifiers.new('formed edges', 'BEVEL')
_m.width = 0.015
_m.width_pct = 0.015
_m.segments = 3
_m = ob_end_arm_001.modifiers.new('weighted normals', 'WEIGHTED_NORMAL')
ob_arm_post_001.parent = ob_proppivot
ob_arm_post_001.location = (0.74, -0.335, 0.52)
_m = ob_arm_post_001.modifiers.new('formed edges', 'BEVEL')
_m.width = 0.013
_m.width_pct = 0.013
_m.segments = 3
_m = ob_arm_post_001.modifiers.new('weighted normals', 'WEIGHTED_NORMAL')

# ---- collection membership
scene.collection.objects.link(ob_proppivot)
col_collection.objects.link(ob_camera)
col_collection.objects.link(ob_area)
col_collection.objects.link(ob_area_001)
col_collection.objects.link(ob_area_002)
col_collection.objects.link(ob_bench_leg)
col_collection.objects.link(ob_bench_leg_001)
col_collection.objects.link(ob_cross_member)
col_collection.objects.link(ob_formed_metal_seat)
col_collection.objects.link(ob_shallow_back)
col_collection.objects.link(ob_back_perforation)
col_collection.objects.link(ob_back_perforation_001)
col_collection.objects.link(ob_back_perforation_002)
col_collection.objects.link(ob_formed_metal_seat_001)
col_collection.objects.link(ob_shallow_back_001)
col_collection.objects.link(ob_back_perforation_003)
col_collection.objects.link(ob_back_perforation_004)
col_collection.objects.link(ob_back_perforation_005)
col_collection.objects.link(ob_end_arm)
col_collection.objects.link(ob_arm_post)
col_collection.objects.link(ob_end_arm_001)
col_collection.objects.link(ob_arm_post_001)

# ---- scene / render settings (as saved in the file)
scene.camera = ob_camera
scene.frame_start = 1; scene.frame_end = 250; scene.frame_set(1)
scene.render.engine = 'CYCLES'
scene.render.resolution_x = 512
scene.render.resolution_y = 512
scene.render.film_transparent = True
scene.cycles.use_denoising = False
scene.cycles.samples = 48
bpy.context.view_layer.update()
